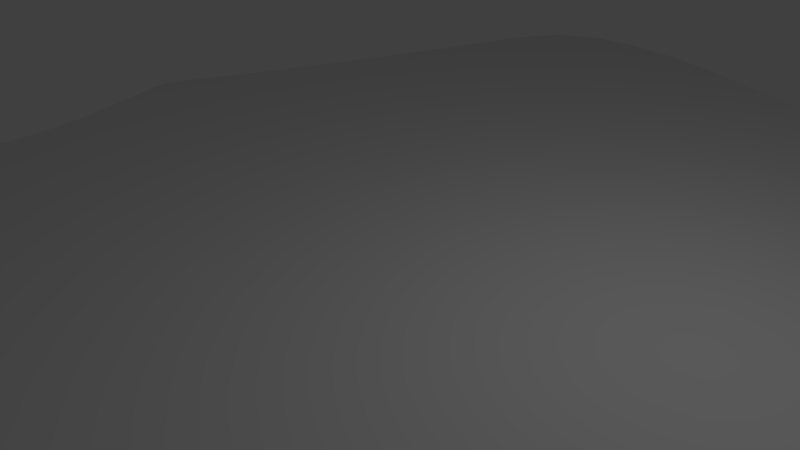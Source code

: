 # Source: Land.blend  (saved by Blender 2.78.0; exported with 4.5.12 LTS)
import bpy
from mathutils import Matrix  # noqa: F401  (used for matrix-valued properties, if any)

bpy.ops.wm.read_factory_settings(use_empty=True)
scene = bpy.context.scene
scene.name = 'Scene'

# ---- collections
col_collection_1 = bpy.data.collections.new('Collection 1'); scene.collection.children.link(col_collection_1)

# ---- world
world_world = bpy.data.worlds.new('World'); scene.world = world_world
world_world.color = (0.05088, 0.05088, 0.05088)
world_world.use_sun_shadow = False
world_world.sun_shadow_jitter_overblur = 0.0
world_world.cycles.sampling_method = 'MANUAL'

# ---- cameras
cam_camera = bpy.data.cameras.new('Camera')
cam_camera.clip_end = 100.0
cam_camera.lens = 35.0
cam_camera.sensor_width = 32.0
cam_camera.sensor_height = 18.0
cam_camera.ortho_scale = 7.314
cam_camera.dof.focus_distance = 0.0
cam_camera.dof.aperture_fstop = 128.0

# ---- lights
light_lamp = bpy.data.lights.new('Lamp', 'POINT')
light_lamp.transmission_factor = 0.0
light_lamp.cutoff_distance = 30.0
light_lamp.energy = 100.0
light_lamp.shadow_buffer_clip_start = 1.001
light_lamp.shadow_soft_size = 0.1
light_lamp.shadow_maximum_resolution = 0.006
light_lamp.use_absolute_resolution = True

# ---- meshes
me_mesh = bpy.data.meshes.new('Mesh')
me_mesh.from_pydata([(-1.216, 3.468, 0.0), (-1.041, 3.361, 0.0), (-0.8498, 3.049, 0.0), (-0.6414, 2.589, 0.0), (-0.4153, 2.041, 0.0), (-0.171, 1.461, 0.0), (0.09218, 0.9093, 0.0), (0.3747, 0.443, 0.0), (0.6771, 0.1204, 0.0), (1.0, 0.0, 0.0), (1.307, -0.1609, 0.0), (1.564, -0.5978, 0.0), (1.777, -1.242, 0.0), (1.952, -2.026, 0.0), (2.096, -2.879, 0.0), (2.213, -3.735, 0.0), (2.31, -4.524, 0.0), (2.393, -5.178, 0.0), (2.467, -5.628, 0.0), (2.711, -7.027, 0.0), (2.793, -8.225, 0.0), (2.739, -9.238, 0.0), (2.576, -10.08, 0.0), (2.329, -10.76, 0.0), (2.025, -11.3, 0.0), (1.691, -11.71, 0.0), (1.352, -12.01, 0.0), (1.034, -12.2, 0.0), (-0.867, -13.11, 0.0), (-2.391, -13.77, 0.0), (-3.586, -14.21, 0.0), (-4.5, -14.46, 0.0), (-5.182, -14.55, 0.0), (-5.68, -14.51, 0.0), (-6.042, -14.38, 0.0), (-6.318, -14.18, 0.0), (-6.555, -13.95, 0.0), (-7.612, -12.91, 0.0), (-8.525, -12.08, 0.0), (-9.294, -11.42, 0.0), (-9.924, -10.91, 0.0), (-10.42, -10.5, 0.0), (-10.77, -10.17, 0.0), (-10.99, -9.88, 0.0), (-11.08, -9.604, 0.0), (-11.04, -9.308, 0.0), (-10.82, -8.324, 0.0), (-10.79, -7.428, 0.0), (-10.9, -6.618, 0.0), (-11.11, -5.894, 0.0), (-11.36, -5.251, 0.0), (-11.6, -4.689, 0.0), (-11.79, -4.206, 0.0), (-11.89, -3.798, 0.0), (-11.83, -3.464, 0.0), (-11.49, -2.714, 0.0), (-11.14, -1.812, 0.0), (-10.8, -0.814, 0.0), (-10.47, 0.2272, 0.0), (-10.17, 1.258, 0.0), (-9.892, 2.224, 0.0), (-9.658, 3.072, 0.0), (-9.475, 3.749, 0.0), (-9.352, 4.2, 0.0), (-8.832, 5.106, 0.0), (-8.003, 5.528, 0.0), (-6.954, 5.57, 0.0), (-5.779, 5.331, 0.0), (-4.569, 4.913, 0.0), (-3.416, 4.416, 0.0), (-2.411, 3.942, 0.0), (-1.647, 3.593, 0.0)], [], [(65, 67, 66), (64, 67, 65), (64, 68, 67), (63, 68, 64), (63, 69, 68), (63, 70, 69), (62, 70, 63), (62, 71, 70), (61, 71, 62), (61, 0, 71), (61, 1, 0), (61, 2, 1), (60, 2, 61), (60, 3, 2), (60, 4, 3), (59, 4, 60), (59, 5, 4), (59, 6, 5), (58, 6, 59), (58, 7, 6), (58, 8, 7), (57, 8, 58), (57, 9, 8), (57, 10, 9), (57, 11, 10), (57, 12, 11), (56, 12, 57), (56, 13, 12), (55, 13, 56), (55, 14, 13), (54, 14, 55), (54, 15, 14), (53, 15, 54), (53, 16, 15), (52, 16, 53), (51, 16, 52), (51, 17, 16), (50, 17, 51), (50, 18, 17), (49, 18, 50), (49, 19, 18), (48, 19, 49), (47, 19, 48), (47, 20, 19), (46, 20, 47), (46, 21, 20), (45, 21, 46), (45, 22, 21), (44, 22, 45), (43, 22, 44), (42, 22, 43), (42, 23, 22), (41, 23, 42), (40, 23, 41), (40, 24, 23), (39, 24, 40), (39, 25, 24), (38, 25, 39), (38, 26, 25), (38, 27, 26), (37, 27, 38), (37, 28, 27), (36, 28, 37), (36, 29, 28), (36, 30, 29), (35, 30, 36), (34, 30, 35), (34, 31, 30), (33, 31, 34), (33, 32, 31)])
_uv = me_mesh.uv_layers.new(name='UVMap')
_uv.uv.foreach_set('vector', [0.6345, 0.0, 0.4793, 0.02467, 0.56, 0.005058, 0.6973, 0.01505, 0.4793, 0.02467, 0.6345, 0.0, 0.6973, 0.01505, 0.3979, 0.05327, 0.4793, 0.02467, 0.7428, 0.05577, 0.3979, 0.05327, 0.6973, 0.01505, 0.7428, 0.05577, 0.3212, 0.08531, 0.3979, 0.05327, 0.7428, 0.05577, 0.2549, 0.1152, 0.3212, 0.08531, 0.7559, 0.07698, 0.2549, 0.1152, 0.7428, 0.05577, 0.7559, 0.07698, 0.2043, 0.1375, 0.2549, 0.1152, 0.7755, 0.1088, 0.2043, 0.1375, 0.7559, 0.07698, 0.7755, 0.1088, 0.175, 0.1465, 0.2043, 0.1375, 0.7755, 0.1088, 0.1637, 0.1529, 0.175, 0.1465, 0.7755, 0.1088, 0.1532, 0.1694, 0.1637, 0.1529, 0.8003, 0.1487, 0.1532, 0.1694, 0.7755, 0.1088, 0.8003, 0.1487, 0.143, 0.1933, 0.1532, 0.1694, 0.8003, 0.1487, 0.1324, 0.2216, 0.143, 0.1933, 0.8291, 0.194, 0.1324, 0.2216, 0.8003, 0.1487, 0.8291, 0.194, 0.1208, 0.2516, 0.1324, 0.2216, 0.8291, 0.194, 0.1076, 0.2803, 0.1208, 0.2516, 0.8608, 0.2423, 0.1076, 0.2803, 0.8291, 0.194, 0.8608, 0.2423, 0.09215, 0.305, 0.1076, 0.2803, 0.8608, 0.2423, 0.07393, 0.3228, 0.09215, 0.305, 0.8942, 0.2909, 0.07393, 0.3228, 0.8608, 0.2423, 0.8942, 0.2909, 0.05229, 0.3308, 0.07393, 0.3228, 0.8942, 0.2909, 0.0322, 0.3408, 0.05229, 0.3308, 0.8942, 0.2909, 0.0183, 0.3639, 0.0322, 0.3408, 0.8942, 0.2909, 0.009529, 0.3968, 0.0183, 0.3639, 0.9281, 0.3374, 0.009529, 0.3968, 0.8942, 0.2909, 0.9281, 0.3374, 0.004786, 0.4362, 0.009529, 0.3968, 0.9612, 0.3791, 0.004786, 0.4362, 0.9281, 0.3374, 0.9612, 0.3791, 0.002989, 0.4789, 0.004786, 0.4362, 0.9926, 0.4135, 0.002989, 0.4789, 0.9612, 0.3791, 0.9926, 0.4135, 0.003053, 0.5215, 0.002989, 0.4789, 1.0, 0.4294, 0.003053, 0.5215, 0.9926, 0.4135, 1.0, 0.4294, 0.003893, 0.5607, 0.003053, 0.5215, 0.9976, 0.4499, 0.003893, 0.5607, 1.0, 0.4294, 0.9887, 0.4748, 0.003893, 0.5607, 0.9976, 0.4499, 0.9887, 0.4748, 0.004424, 0.5932, 0.003893, 0.5607, 0.9768, 0.504, 0.004424, 0.5932, 0.9887, 0.4748, 0.9768, 0.504, 0.003561, 0.6157, 0.004424, 0.5932, 0.9655, 0.537, 0.003561, 0.6157, 0.9768, 0.504, 0.9655, 0.537, 0.0, 0.6857, 0.003561, 0.6157, 0.9581, 0.5738, 0.0, 0.6857, 0.9655, 0.537, 0.9582, 0.6141, 0.0, 0.6857, 0.9581, 0.5738, 0.9582, 0.6141, 0.005928, 0.7448, 0.0, 0.6857, 0.9691, 0.6576, 0.005928, 0.7448, 0.9582, 0.6141, 0.9691, 0.6576, 0.01963, 0.7939, 0.005928, 0.7448, 0.9944, 0.7042, 0.01963, 0.7939, 0.9691, 0.6576, 0.9944, 0.7042, 0.03939, 0.8339, 0.01963, 0.7939, 1.0, 0.7185, 0.03939, 0.8339, 0.9944, 0.7042, 0.9963, 0.7325, 0.03939, 0.8339, 1.0, 0.7185, 0.9834, 0.7481, 0.03939, 0.8339, 0.9963, 0.7325, 0.9834, 0.7481, 0.0635, 0.8656, 0.03939, 0.8339, 0.9615, 0.7667, 0.0635, 0.8656, 0.9834, 0.7481, 0.9308, 0.79, 0.0635, 0.8656, 0.9615, 0.7667, 0.9308, 0.79, 0.09023, 0.89, 0.0635, 0.8656, 0.8914, 0.8194, 0.09023, 0.89, 0.9308, 0.79, 0.8914, 0.8194, 0.1179, 0.9078, 0.09023, 0.89, 0.8434, 0.8568, 0.1179, 0.9078, 0.8914, 0.8194, 0.8434, 0.8568, 0.1447, 0.9199, 0.1179, 0.9078, 0.8434, 0.8568, 0.1691, 0.9273, 0.1447, 0.9199, 0.787, 0.9035, 0.1691, 0.9273, 0.8434, 0.8568, 0.787, 0.9035, 0.3123, 0.9589, 0.1691, 0.9273, 0.7224, 0.9612, 0.3123, 0.9589, 0.787, 0.9035, 0.7224, 0.9612, 0.4264, 0.9807, 0.3123, 0.9589, 0.7224, 0.9612, 0.5151, 0.9941, 0.4264, 0.9807, 0.7079, 0.9741, 0.5151, 0.9941, 0.7224, 0.9612, 0.6904, 0.9856, 0.5151, 0.9941, 0.7079, 0.9741, 0.6904, 0.9856, 0.5822, 1.0, 0.5151, 0.9941, 0.666, 0.9946, 0.5822, 1.0, 0.6904, 0.9856, 0.666, 0.9946, 0.6312, 0.9998, 0.5822, 1.0])
me_mesh.use_remesh_preserve_volume = False
me_mesh.use_remesh_preserve_attributes = False
me_mesh.use_mirror_vertex_groups = False
me_mesh.update()

# ---- objects
ob_beziercurve = bpy.data.objects.new('BezierCurve', me_mesh)
ob_lamp = bpy.data.objects.new('Lamp', light_lamp)
ob_camera = bpy.data.objects.new('Camera', cam_camera)

# ---- transforms, parenting, visibility, modifiers, constraints
ob_beziercurve.location = (3.632, 5.647, 0.01358)
ob_beziercurve.lineart.crease_threshold = 0.0
ob_lamp.location = (4.076, 1.005, 5.904)
ob_lamp.rotation_euler = (0.6503, 0.05522, 1.866)
ob_lamp.lock_rotations_4d = False
ob_lamp.empty_display_type = 'ARROWS'
ob_lamp.color = (0.0, 0.0, 0.0, 0.0)
ob_lamp.lineart.crease_threshold = 0.0
ob_camera.location = (7.481, -6.508, 5.344)
ob_camera.rotation_euler = (1.109, 0.0, 0.8149)
ob_camera.lock_rotations_4d = False
ob_camera.empty_display_type = 'ARROWS'
ob_camera.color = (0.0, 0.0, 0.0, 0.0)
ob_camera.display_type = 'WIRE'
ob_camera.lineart.crease_threshold = 0.0

# ---- collection membership
col_collection_1.objects.link(ob_beziercurve)
col_collection_1.objects.link(ob_lamp)
col_collection_1.objects.link(ob_camera)

# ---- scene / render settings (as saved in the file)
scene.camera = ob_camera
scene.frame_start = 1; scene.frame_end = 250; scene.frame_set(1)
scene.render.engine = 'BLENDER_EEVEE_NEXT'
scene.render.resolution_percentage = 50
scene.render.dither_intensity = 0.0
scene.cycles.use_denoising = False
scene.cycles.samples = 128
scene.cycles.sampling_pattern = 'TABULATED_SOBOL'
scene.cycles.light_sampling_threshold = 0.0
scene.cycles.use_adaptive_sampling = False
scene.cycles.use_light_tree = False
scene.cycles.blur_glossy = 0.0
scene.cycles.sample_clamp_indirect = 0.0
scene.view_settings.view_transform = 'Standard'
bpy.context.view_layer.update()
